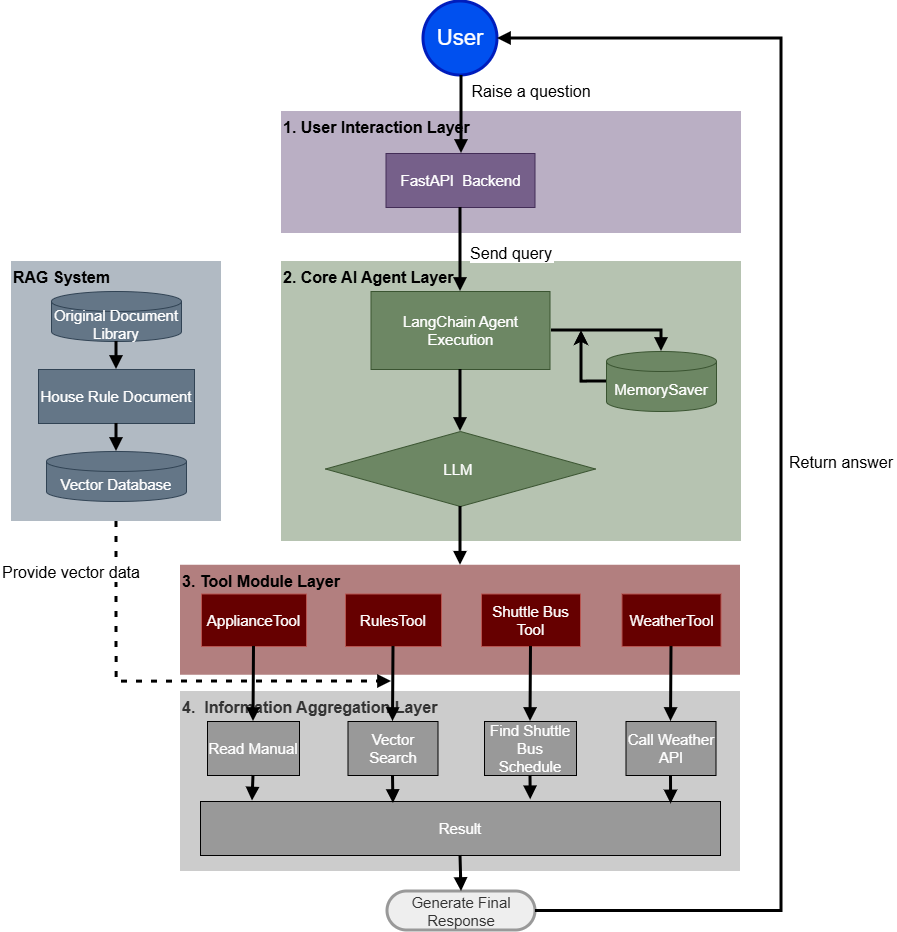

The diagram above was exported from draw.io. Its source (the exported page's mxGraphModel, read from the mxfile embedded in the PNG):
<mxGraphModel dx="1348" dy="1295" grid="1" gridSize="10" guides="1" tooltips="1" connect="1" arrows="1" fold="1" page="1" pageScale="1" pageWidth="827" pageHeight="1169" math="0" shadow="0">
  <root>
    <mxCell id="0" />
    <mxCell id="1" parent="0" />
    <mxCell id="Y134ns2-HOu_KpOUrAno-7" parent="1" style="whiteSpace=wrap;strokeWidth=3;fillColor=light-dark(#999999,#1F2020);strokeColor=none;fontColor=light-dark(#333333,#cccccc);align=left;verticalAlign=top;fontStyle=1;fontSize=16;opacity=50;" value="4.  Information Aggregation Layer" vertex="1">
      <mxGeometry height="180" width="560" x="1199" y="710" as="geometry" />
    </mxCell>
    <mxCell id="Gz8Phv8-9eV8hqsHv7Ws-72" parent="1" style="whiteSpace=wrap;strokeWidth=3;fillColor=#647687;strokeColor=none;fontColor=light-dark(#000000, #121212);align=left;verticalAlign=top;opacity=50;fontStyle=1;fontSize=16;" value="RAG System" vertex="1">
      <mxGeometry height="260" width="210" x="1030" y="280" as="geometry" />
    </mxCell>
    <mxCell id="Gz8Phv8-9eV8hqsHv7Ws-74" parent="1" style="whiteSpace=wrap;strokeWidth=3;fillColor=#660000;strokeColor=none;align=left;verticalAlign=top;fontSize=16;fontStyle=1;opacity=50;" value="3. Tool Module Layer" vertex="1">
      <mxGeometry height="110" width="560" x="1199" y="583.75" as="geometry" />
    </mxCell>
    <mxCell id="Gz8Phv8-9eV8hqsHv7Ws-75" parent="1" style="whiteSpace=wrap;strokeWidth=3;fillColor=#6d8764;strokeColor=none;fontColor=light-dark(#000000, #121212);verticalAlign=top;align=left;opacity=50;fontStyle=1;fontSize=16;" value="2. Core AI Agent Layer" vertex="1">
      <mxGeometry height="280" width="460" x="1300" y="280" as="geometry" />
    </mxCell>
    <mxCell id="Gz8Phv8-9eV8hqsHv7Ws-76" parent="1" style="whiteSpace=wrap;strokeWidth=3;fillColor=#76608a;strokeColor=none;fontColor=light-dark(#000000, #121212);verticalAlign=top;fillStyle=auto;align=left;opacity=50;fontStyle=1;fontSize=16;" value="1. User Interaction Layer" vertex="1">
      <mxGeometry height="122" width="460" x="1300" y="130" as="geometry" />
    </mxCell>
    <mxCell id="Gz8Phv8-9eV8hqsHv7Ws-77" parent="1" style="ellipse;aspect=fixed;strokeWidth=3;whiteSpace=wrap;fillColor=#0050ef;strokeColor=#001DBC;fontColor=#ffffff;fontSize=22;" value="User" vertex="1">
      <mxGeometry height="74" width="74" x="1442" y="20" as="geometry" />
    </mxCell>
    <mxCell id="Gz8Phv8-9eV8hqsHv7Ws-78" parent="1" style="whiteSpace=wrap;strokeWidth=1;fillColor=#76608a;strokeColor=#432D57;fontColor=#ffffff;fontSize=15;" value="FastAPI  Backend" vertex="1">
      <mxGeometry height="54" width="149" x="1404.5" y="172" as="geometry" />
    </mxCell>
    <mxCell id="Gz8Phv8-9eV8hqsHv7Ws-81" parent="1" style="shape=cylinder3;boundedLbl=1;backgroundOutline=1;size=10;strokeWidth=1;whiteSpace=wrap;fillColor=#6d8764;strokeColor=#3A5431;fontColor=#ffffff;fontSize=15;" value="MemorySaver" vertex="1">
      <mxGeometry height="60" width="110" x="1625" y="370" as="geometry" />
    </mxCell>
    <mxCell id="Gz8Phv8-9eV8hqsHv7Ws-127" edge="1" parent="1" source="Gz8Phv8-9eV8hqsHv7Ws-81" style="edgeStyle=orthogonalEdgeStyle;rounded=0;orthogonalLoop=1;jettySize=auto;html=1;exitX=0;exitY=0.5;exitDx=0;exitDy=0;exitPerimeter=0;strokeColor=default;strokeWidth=3;" value="">
      <mxGeometry relative="1" as="geometry">
        <mxPoint x="1600" y="349" as="targetPoint" />
      </mxGeometry>
    </mxCell>
    <mxCell id="Gz8Phv8-9eV8hqsHv7Ws-82" parent="1" style="whiteSpace=wrap;strokeWidth=1;fillColor=#6d8764;strokeColor=#3A5431;fontColor=#ffffff;fontSize=15;" value="LangChain Agent&#10;Execution" vertex="1">
      <mxGeometry height="78" width="179" x="1389.5" y="310" as="geometry" />
    </mxCell>
    <mxCell id="Gz8Phv8-9eV8hqsHv7Ws-83" parent="1" style="rhombus;strokeWidth=1;whiteSpace=wrap;fillColor=#6d8764;strokeColor=#3A5431;fontColor=#ffffff;fontSize=15;" value="LLM " vertex="1">
      <mxGeometry height="75" width="270" x="1344" y="450" as="geometry" />
    </mxCell>
    <mxCell id="Gz8Phv8-9eV8hqsHv7Ws-84" parent="1" style="whiteSpace=wrap;strokeWidth=1;fillColor=light-dark(#660000,#512D2B);strokeColor=#b85450;fontColor=#FFFFFF;fontSize=15;" value="ApplianceTool" vertex="1">
      <mxGeometry height="52.5" width="105" x="1220" y="612.5" as="geometry" />
    </mxCell>
    <mxCell id="Gz8Phv8-9eV8hqsHv7Ws-85" parent="1" style="whiteSpace=wrap;strokeWidth=1;fillColor=light-dark(#660000,#512D2B);strokeColor=#b85450;fontColor=#FFFFFF;fontSize=15;" value="RulesTool" vertex="1">
      <mxGeometry height="52.5" width="96" x="1364" y="612.5" as="geometry" />
    </mxCell>
    <mxCell id="Gz8Phv8-9eV8hqsHv7Ws-86" parent="1" style="whiteSpace=wrap;strokeWidth=1;fillColor=light-dark(#660000,#512D2B);strokeColor=#b85450;fontColor=#FFFFFF;fontSize=15;" value="Shuttle Bus Tool" vertex="1">
      <mxGeometry height="52.5" width="99" x="1500" y="612.5" as="geometry" />
    </mxCell>
    <mxCell id="Gz8Phv8-9eV8hqsHv7Ws-87" parent="1" style="whiteSpace=wrap;strokeWidth=1;fillColor=light-dark(#660000,#512D2B);strokeColor=#b85450;fontColor=#FFFFFF;fontSize=15;" value="WeatherTool" vertex="1">
      <mxGeometry height="52.5" width="99" x="1640.5" y="612.5" as="geometry" />
    </mxCell>
    <mxCell id="Gz8Phv8-9eV8hqsHv7Ws-88" parent="1" style="shape=cylinder3;boundedLbl=1;backgroundOutline=1;size=10;strokeWidth=1;whiteSpace=wrap;fillColor=#647687;strokeColor=#314354;fontColor=#ffffff;fontSize=15;" value="Original Document Library" vertex="1">
      <mxGeometry height="50" width="130" x="1070" y="310" as="geometry" />
    </mxCell>
    <mxCell id="Gz8Phv8-9eV8hqsHv7Ws-89" parent="1" style="whiteSpace=wrap;strokeWidth=1;fillColor=#647687;strokeColor=#314354;fontColor=#ffffff;fontSize=15;" value="House Rule Document" vertex="1">
      <mxGeometry height="54" width="156" x="1057" y="388" as="geometry" />
    </mxCell>
    <mxCell id="Gz8Phv8-9eV8hqsHv7Ws-90" parent="1" style="shape=cylinder3;boundedLbl=1;backgroundOutline=1;size=10;strokeWidth=1;whiteSpace=wrap;fillColor=#647687;strokeColor=#314354;fontColor=#ffffff;fontSize=15;" value="Vector Database" vertex="1">
      <mxGeometry height="50" width="140" x="1065" y="470" as="geometry" />
    </mxCell>
    <mxCell id="Gz8Phv8-9eV8hqsHv7Ws-91" parent="1" style="whiteSpace=wrap;strokeWidth=1;fillColor=light-dark(#999999,#1F2020);strokeColor=default;fontColor=light-dark(#FFFFFF,#CCCCCC);fontSize=15;" value="Read Manual" vertex="1">
      <mxGeometry height="54" width="92" x="1226" y="740" as="geometry" />
    </mxCell>
    <mxCell id="Gz8Phv8-9eV8hqsHv7Ws-92" parent="1" style="whiteSpace=wrap;strokeWidth=1;fillColor=light-dark(#999999,#1F2020);strokeColor=default;fontColor=light-dark(#FFFFFF,#CCCCCC);fontSize=15;" value="Result" vertex="1">
      <mxGeometry height="54" width="520" x="1219" y="820" as="geometry" />
    </mxCell>
    <mxCell id="Gz8Phv8-9eV8hqsHv7Ws-93" parent="1" style="whiteSpace=wrap;strokeWidth=1;fillColor=light-dark(#999999,#1F2020);strokeColor=default;fontColor=light-dark(#FFFFFF,#CCCCCC);fontSize=15;" value="Vector Search" vertex="1">
      <mxGeometry height="54" width="90" x="1366.5" y="740" as="geometry" />
    </mxCell>
    <mxCell id="Gz8Phv8-9eV8hqsHv7Ws-95" parent="1" style="whiteSpace=wrap;strokeWidth=1;fillColor=light-dark(#999999,#1F2020);strokeColor=default;fontColor=light-dark(#FFFFFF,#CCCCCC);fontSize=15;" value="Find Shuttle Bus Schedule" vertex="1">
      <mxGeometry height="54" width="92" x="1503" y="740" as="geometry" />
    </mxCell>
    <mxCell id="Gz8Phv8-9eV8hqsHv7Ws-97" parent="1" style="whiteSpace=wrap;strokeWidth=1;fillColor=light-dark(#999999,#1F2020);strokeColor=default;fontColor=light-dark(#FFFFFF,#CCCCCC);fontSize=15;" value="Call Weather API" vertex="1">
      <mxGeometry height="54" width="90" x="1644.5" y="740" as="geometry" />
    </mxCell>
    <mxCell id="Gz8Phv8-9eV8hqsHv7Ws-99" parent="1" style="rounded=1;whiteSpace=wrap;arcSize=50;strokeWidth=3;fillColor=light-dark(#eeeeee,#1f2020);strokeColor=light-dark(#999999,#cccccc);fontColor=light-dark(#333333,#cccccc);fontSize=15;" value="Generate Final Response" vertex="1">
      <mxGeometry height="39" width="148" x="1406" y="910" as="geometry" />
    </mxCell>
    <mxCell id="Gz8Phv8-9eV8hqsHv7Ws-101" edge="1" parent="1" style="startArrow=none;endArrow=block;entryX=0.5;entryY=0;rounded=0;strokeWidth=3;edgeStyle=orthogonalEdgeStyle;entryDx=0;entryDy=0;entryPerimeter=0;" target="Gz8Phv8-9eV8hqsHv7Ws-81" value="">
      <mxGeometry relative="1" as="geometry">
        <mxPoint x="1570" y="349" as="sourcePoint" />
        <mxPoint x="1688" y="381" as="targetPoint" />
      </mxGeometry>
    </mxCell>
    <mxCell id="Gz8Phv8-9eV8hqsHv7Ws-103" edge="1" parent="1" source="Gz8Phv8-9eV8hqsHv7Ws-82" style="startArrow=none;endArrow=block;exitX=0.5;exitY=1;entryX=0.5;entryY=0;rounded=0;strokeWidth=3;startSize=0;" target="Gz8Phv8-9eV8hqsHv7Ws-83" value="">
      <mxGeometry relative="1" as="geometry" />
    </mxCell>
    <mxCell id="Gz8Phv8-9eV8hqsHv7Ws-104" edge="1" parent="1" source="Gz8Phv8-9eV8hqsHv7Ws-88" style="curved=1;startArrow=none;endArrow=block;exitX=0.5;exitY=1.01;entryX=0.5;entryY=0;rounded=0;strokeWidth=3;" target="Gz8Phv8-9eV8hqsHv7Ws-89" value="">
      <mxGeometry relative="1" as="geometry">
        <Array as="points" />
      </mxGeometry>
    </mxCell>
    <mxCell id="Gz8Phv8-9eV8hqsHv7Ws-105" edge="1" parent="1" source="Gz8Phv8-9eV8hqsHv7Ws-89" style="curved=1;startArrow=none;endArrow=block;exitX=0.5;exitY=1;entryX=0.5;entryY=-0.01;rounded=0;strokeWidth=3;" target="Gz8Phv8-9eV8hqsHv7Ws-90" value="">
      <mxGeometry relative="1" as="geometry">
        <Array as="points" />
      </mxGeometry>
    </mxCell>
    <mxCell id="Gz8Phv8-9eV8hqsHv7Ws-107" edge="1" parent="1" source="Gz8Phv8-9eV8hqsHv7Ws-93" style="curved=1;startArrow=none;endArrow=block;exitX=0.5;exitY=1;rounded=0;strokeWidth=3;entryX=0.371;entryY=0.037;entryDx=0;entryDy=0;entryPerimeter=0;" target="Gz8Phv8-9eV8hqsHv7Ws-92" value="">
      <mxGeometry relative="1" as="geometry">
        <Array as="points" />
        <mxPoint x="1386.5" y="890" as="targetPoint" />
      </mxGeometry>
    </mxCell>
    <mxCell id="Gz8Phv8-9eV8hqsHv7Ws-110" edge="1" parent="1" source="Gz8Phv8-9eV8hqsHv7Ws-72" style="dashed=1;dashPattern=2 3;startArrow=none;endArrow=block;exitX=0.5;exitY=1;rounded=0;strokeWidth=3;edgeStyle=orthogonalEdgeStyle;exitDx=0;exitDy=0;fontSize=16;" value="Provide vector data">
      <mxGeometry relative="1" x="-0.7701" y="-45" as="geometry">
        <mxPoint y="-1" as="offset" />
        <Array as="points">
          <mxPoint x="1135" y="700" />
        </Array>
        <mxPoint x="1410" y="700" as="targetPoint" />
      </mxGeometry>
    </mxCell>
    <mxCell id="Gz8Phv8-9eV8hqsHv7Ws-111" edge="1" parent="1" style="startArrow=none;endArrow=block;exitX=0.5;exitY=1;entryX=0.5;entryY=0;rounded=0;strokeWidth=3;edgeStyle=orthogonalEdgeStyle;exitDx=0;exitDy=0;fontSize=16;" value="Raise a question">
      <mxGeometry relative="1" x="-0.5897" y="70" as="geometry">
        <mxPoint as="offset" />
        <mxPoint x="1480" y="93.99999999999989" as="sourcePoint" />
        <mxPoint x="1480" y="172" as="targetPoint" />
      </mxGeometry>
    </mxCell>
    <mxCell id="Gz8Phv8-9eV8hqsHv7Ws-112" edge="1" parent="1" source="Gz8Phv8-9eV8hqsHv7Ws-78" style="curved=1;startArrow=none;endArrow=block;exitX=0.5;exitY=1;rounded=0;strokeWidth=3;exitDx=0;exitDy=0;fontSize=16;" target="Gz8Phv8-9eV8hqsHv7Ws-82" value="Send query">
      <mxGeometry relative="1" x="0.0476" y="51" as="geometry">
        <mxPoint as="offset" />
        <Array as="points" />
        <mxPoint x="1316.5" y="351" as="sourcePoint" />
        <mxPoint x="1478.9999999999995" y="310" as="targetPoint" />
      </mxGeometry>
    </mxCell>
    <mxCell id="Gz8Phv8-9eV8hqsHv7Ws-115" edge="1" parent="1" source="Gz8Phv8-9eV8hqsHv7Ws-83" style="startArrow=none;endArrow=block;entryX=0.5;entryY=0;rounded=0;strokeWidth=3;exitX=0.5;exitY=1;exitDx=0;exitDy=0;entryDx=0;entryDy=0;" target="Gz8Phv8-9eV8hqsHv7Ws-74" value="">
      <mxGeometry relative="1" as="geometry">
        <mxPoint x="1479" y="530" as="sourcePoint" />
      </mxGeometry>
    </mxCell>
    <mxCell id="Gz8Phv8-9eV8hqsHv7Ws-117" edge="1" parent="1" source="Gz8Phv8-9eV8hqsHv7Ws-84" style="startArrow=none;endArrow=block;exitX=0.5;exitY=1;entryX=0.5;entryY=0;rounded=0;strokeWidth=3;" target="Gz8Phv8-9eV8hqsHv7Ws-91" value="">
      <mxGeometry relative="1" as="geometry" />
    </mxCell>
    <mxCell id="Gz8Phv8-9eV8hqsHv7Ws-118" edge="1" parent="1" source="Gz8Phv8-9eV8hqsHv7Ws-85" style="startArrow=none;endArrow=block;exitX=0.5;exitY=1;entryX=0.5;entryY=0;rounded=0;strokeWidth=3;entryDx=0;entryDy=0;" target="Gz8Phv8-9eV8hqsHv7Ws-93" value="">
      <mxGeometry relative="1" as="geometry" />
    </mxCell>
    <mxCell id="Gz8Phv8-9eV8hqsHv7Ws-119" edge="1" parent="1" source="Gz8Phv8-9eV8hqsHv7Ws-86" style="startArrow=none;endArrow=block;exitX=0.5;exitY=1;entryX=0.5;entryY=0;rounded=0;strokeWidth=3;" target="Gz8Phv8-9eV8hqsHv7Ws-95" value="">
      <mxGeometry relative="1" as="geometry" />
    </mxCell>
    <mxCell id="Gz8Phv8-9eV8hqsHv7Ws-120" edge="1" parent="1" source="Gz8Phv8-9eV8hqsHv7Ws-87" style="startArrow=none;endArrow=block;exitX=0.5;exitY=1;entryX=0.5;entryY=0;rounded=0;strokeWidth=3;" target="Gz8Phv8-9eV8hqsHv7Ws-97" value="">
      <mxGeometry relative="1" as="geometry" />
    </mxCell>
    <mxCell id="Gz8Phv8-9eV8hqsHv7Ws-125" edge="1" parent="1" source="Gz8Phv8-9eV8hqsHv7Ws-99" style="startArrow=none;endArrow=block;exitX=1;exitY=0.5;entryX=1;entryY=0.5;rounded=0;strokeWidth=3;edgeStyle=orthogonalEdgeStyle;exitDx=0;exitDy=0;entryDx=0;entryDy=0;fontSize=16;" target="Gz8Phv8-9eV8hqsHv7Ws-77" value="Return answer">
      <mxGeometry relative="1" x="-0.0082" y="-60" as="geometry">
        <mxPoint as="offset" />
        <Array as="points">
          <mxPoint x="1800" y="929" />
          <mxPoint x="1800" y="57" />
        </Array>
        <mxPoint x="1966.5" y="1022.5" as="sourcePoint" />
        <mxPoint x="1930.0000000000014" y="59.99999999999977" as="targetPoint" />
      </mxGeometry>
    </mxCell>
    <mxCell id="Y134ns2-HOu_KpOUrAno-2" edge="1" parent="1" source="Gz8Phv8-9eV8hqsHv7Ws-91" style="curved=1;startArrow=none;endArrow=block;exitX=0.5;exitY=1;rounded=0;strokeWidth=3;exitDx=0;exitDy=0;entryX=0.1;entryY=-0.009;entryDx=0;entryDy=0;entryPerimeter=0;" target="Gz8Phv8-9eV8hqsHv7Ws-92" value="">
      <mxGeometry relative="1" as="geometry">
        <Array as="points" />
        <mxPoint x="1193.7" y="844" as="sourcePoint" />
        <mxPoint x="1194.5" y="890" as="targetPoint" />
      </mxGeometry>
    </mxCell>
    <mxCell id="Y134ns2-HOu_KpOUrAno-3" edge="1" parent="1" source="Gz8Phv8-9eV8hqsHv7Ws-95" style="curved=1;startArrow=none;endArrow=block;exitX=0.5;exitY=1;rounded=0;strokeWidth=3;exitDx=0;exitDy=0;entryX=0.635;entryY=-0.032;entryDx=0;entryDy=0;entryPerimeter=0;" target="Gz8Phv8-9eV8hqsHv7Ws-92" value="">
      <mxGeometry relative="1" as="geometry">
        <Array as="points" />
        <mxPoint x="1570.7" y="844" as="sourcePoint" />
        <mxPoint x="1570.7" y="890" as="targetPoint" />
      </mxGeometry>
    </mxCell>
    <mxCell id="Y134ns2-HOu_KpOUrAno-4" edge="1" parent="1" source="Gz8Phv8-9eV8hqsHv7Ws-97" style="curved=1;startArrow=none;endArrow=block;exitX=0.5;exitY=1;rounded=0;strokeWidth=3;exitDx=0;exitDy=0;entryX=0.905;entryY=0.045;entryDx=0;entryDy=0;entryPerimeter=0;" target="Gz8Phv8-9eV8hqsHv7Ws-92" value="">
      <mxGeometry relative="1" as="geometry">
        <Array as="points" />
        <mxPoint x="1764.57" y="844" as="sourcePoint" />
        <mxPoint x="1690" y="819" as="targetPoint" />
      </mxGeometry>
    </mxCell>
    <mxCell id="Y134ns2-HOu_KpOUrAno-5" edge="1" parent="1" source="Gz8Phv8-9eV8hqsHv7Ws-92" style="curved=1;startArrow=none;endArrow=block;exitX=0.5;exitY=1;rounded=0;strokeWidth=3;exitDx=0;exitDy=0;entryX=0.5;entryY=0;entryDx=0;entryDy=0;" target="Gz8Phv8-9eV8hqsHv7Ws-99" value="">
      <mxGeometry relative="1" as="geometry">
        <Array as="points" />
        <mxPoint x="1470" y="960" as="sourcePoint" />
        <mxPoint x="1470" y="1006" as="targetPoint" />
      </mxGeometry>
    </mxCell>
  </root>
</mxGraphModel>